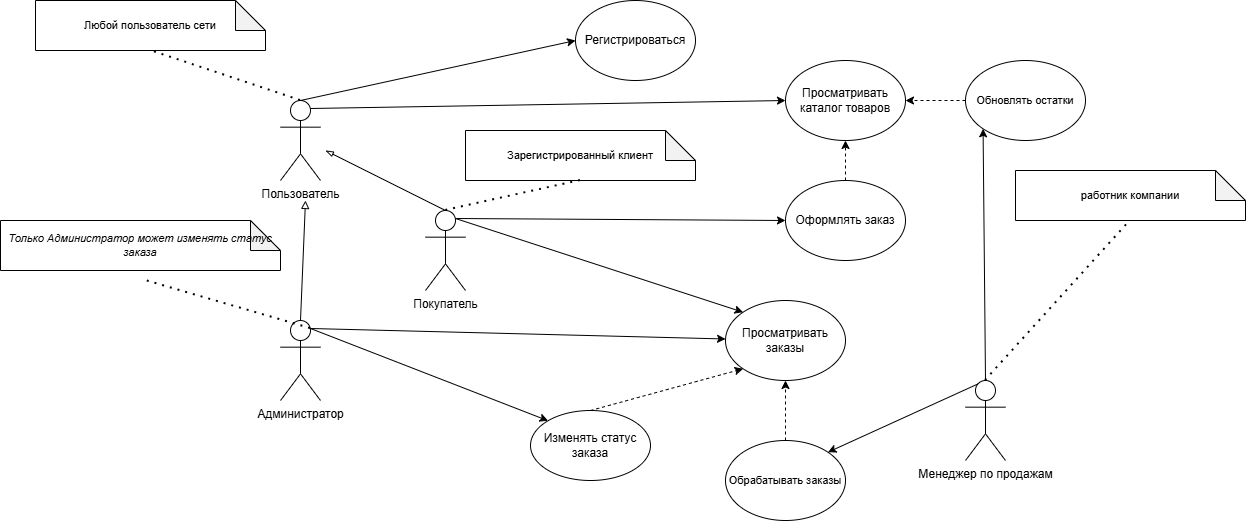

The diagram above was exported from draw.io. Its source (the exported page's mxGraphModel, read from the mxfile embedded in the PNG):
<mxGraphModel dx="2426" dy="618" grid="1" gridSize="10" guides="1" tooltips="1" connect="1" arrows="1" fold="1" page="1" pageScale="1" pageWidth="1600" pageHeight="1100" math="0" shadow="0">
  <root>
    <mxCell id="0" />
    <mxCell id="1" parent="0" />
    <mxCell id="actor-client" parent="1" style="shape=umlActor;verticalLabelPosition=bottom;verticalAlign=top;html=1;outlineConnect=0;" value="Пользователь" vertex="1">
      <mxGeometry height="80" width="40" x="175" y="110" as="geometry" />
    </mxCell>
    <mxCell id="actor-regclient" parent="1" style="shape=umlActor;verticalLabelPosition=bottom;verticalAlign=top;html=1;outlineConnect=0;" value="Покупатель" vertex="1">
      <mxGeometry height="80" width="40" x="320" y="220" as="geometry" />
    </mxCell>
    <mxCell id="O_r75soiVaoi1oP7vt5d-28" edge="1" parent="1" source="actor-manager" style="edgeStyle=none;shape=connector;rounded=0;orthogonalLoop=1;jettySize=auto;html=1;exitX=0.5;exitY=0;exitDx=0;exitDy=0;exitPerimeter=0;entryX=1;entryY=0;entryDx=0;entryDy=0;strokeColor=default;align=center;verticalAlign=middle;fontFamily=Helvetica;fontSize=11;fontColor=default;labelBackgroundColor=default;endArrow=classic;" target="O_r75soiVaoi1oP7vt5d-27">
      <mxGeometry relative="1" as="geometry" />
    </mxCell>
    <mxCell id="actor-manager" parent="1" style="shape=umlActor;verticalLabelPosition=bottom;verticalAlign=top;html=1;outlineConnect=0;" value="Менеджер по продажам" vertex="1">
      <mxGeometry height="80" width="40" x="860" y="390" as="geometry" />
    </mxCell>
    <mxCell id="O_r75soiVaoi1oP7vt5d-24" edge="1" parent="1" source="actor-admin" style="rounded=0;orthogonalLoop=1;jettySize=auto;html=1;exitX=0.75;exitY=0.1;exitDx=0;exitDy=0;exitPerimeter=0;" target="O_r75soiVaoi1oP7vt5d-21">
      <mxGeometry relative="1" as="geometry" />
    </mxCell>
    <mxCell id="actor-admin" parent="1" style="shape=umlActor;verticalLabelPosition=bottom;verticalAlign=top;html=1;outlineConnect=0;" value="Администратор" vertex="1">
      <mxGeometry height="80" width="40" x="175" y="330" as="geometry" />
    </mxCell>
    <mxCell id="note-admin-only" parent="1" style="shape=note;whiteSpace=wrap;html=1;backgroundOutline=1;darkOpacity=0.05;align=center;fontStyle=2;fontSize=11;" value="Только Администратор может изменять статус заказа" vertex="1">
      <mxGeometry height="50" width="280" x="-105" y="230" as="geometry" />
    </mxCell>
    <mxCell id="O_r75soiVaoi1oP7vt5d-1" edge="1" parent="1" source="actor-client" style="endArrow=none;dashed=1;html=1;dashPattern=1 3;strokeWidth=2;rounded=0;exitX=0.5;exitY=0;exitDx=0;exitDy=0;exitPerimeter=0;entryX=0.5;entryY=1;entryDx=0;entryDy=0;entryPerimeter=0;" target="O_r75soiVaoi1oP7vt5d-2" value="">
      <mxGeometry height="50" relative="1" width="50" as="geometry">
        <mxPoint x="390" y="150" as="sourcePoint" />
        <mxPoint x="350" y="120" as="targetPoint" />
      </mxGeometry>
    </mxCell>
    <mxCell id="O_r75soiVaoi1oP7vt5d-2" parent="1" style="shape=note;whiteSpace=wrap;html=1;backgroundOutline=1;darkOpacity=0.05;align=center;fontStyle=2;fontSize=11;" value="&lt;span style=&quot;font-style: normal;&quot;&gt;Любой пользователь сети&lt;/span&gt;" vertex="1">
      <mxGeometry height="50" width="230" x="-70" y="10" as="geometry" />
    </mxCell>
    <mxCell id="O_r75soiVaoi1oP7vt5d-3" parent="1" style="shape=note;whiteSpace=wrap;html=1;backgroundOutline=1;darkOpacity=0.05;align=center;fontStyle=2;fontSize=11;" value="&lt;span style=&quot;font-style: normal;&quot;&gt;Зарегистрированный клиент&lt;/span&gt;" vertex="1">
      <mxGeometry height="50" width="230" x="360" y="140" as="geometry" />
    </mxCell>
    <mxCell id="O_r75soiVaoi1oP7vt5d-4" edge="1" parent="1" source="O_r75soiVaoi1oP7vt5d-3" style="endArrow=none;dashed=1;html=1;dashPattern=1 3;strokeWidth=2;rounded=0;entryX=0.5;entryY=0;entryDx=0;entryDy=0;entryPerimeter=0;exitX=0.5;exitY=1;exitDx=0;exitDy=0;exitPerimeter=0;" target="actor-regclient" value="">
      <mxGeometry height="50" relative="1" width="50" as="geometry">
        <mxPoint x="440" y="430" as="sourcePoint" />
        <mxPoint x="440" y="390" as="targetPoint" />
      </mxGeometry>
    </mxCell>
    <mxCell id="O_r75soiVaoi1oP7vt5d-5" edge="1" parent="1" source="O_r75soiVaoi1oP7vt5d-3" style="edgeStyle=orthogonalEdgeStyle;rounded=0;orthogonalLoop=1;jettySize=auto;html=1;exitX=0.5;exitY=1;exitDx=0;exitDy=0;exitPerimeter=0;" target="O_r75soiVaoi1oP7vt5d-3">
      <mxGeometry relative="1" as="geometry" />
    </mxCell>
    <mxCell id="O_r75soiVaoi1oP7vt5d-7" edge="1" parent="1" source="actor-regclient" style="endArrow=blockThin;html=1;rounded=0;endFill=0;exitX=0.5;exitY=0;exitDx=0;exitDy=0;exitPerimeter=0;" value="">
      <mxGeometry height="50" relative="1" width="50" as="geometry">
        <mxPoint x="430" y="310" as="sourcePoint" />
        <mxPoint x="220" y="160" as="targetPoint" />
      </mxGeometry>
    </mxCell>
    <mxCell id="O_r75soiVaoi1oP7vt5d-8" edge="1" parent="1" source="actor-admin" style="endArrow=block;html=1;rounded=0;endFill=0;exitX=0.5;exitY=0;exitDx=0;exitDy=0;exitPerimeter=0;" value="">
      <mxGeometry height="50" relative="1" width="50" as="geometry">
        <mxPoint x="150" y="600" as="sourcePoint" />
        <mxPoint x="200" y="210" as="targetPoint" />
      </mxGeometry>
    </mxCell>
    <mxCell id="O_r75soiVaoi1oP7vt5d-9" parent="1" style="ellipse;whiteSpace=wrap;html=1;" value="Регистрироваться" vertex="1">
      <mxGeometry height="80" width="120" x="470" y="10" as="geometry" />
    </mxCell>
    <mxCell id="O_r75soiVaoi1oP7vt5d-10" parent="1" style="ellipse;whiteSpace=wrap;html=1;" value="Просматривать каталог товаров" vertex="1">
      <mxGeometry height="80" width="120" x="680" y="70" as="geometry" />
    </mxCell>
    <mxCell id="O_r75soiVaoi1oP7vt5d-12" edge="1" parent="1" source="actor-client" style="endArrow=classic;html=1;rounded=0;entryX=0;entryY=0.5;entryDx=0;entryDy=0;exitX=0.75;exitY=0.1;exitDx=0;exitDy=0;exitPerimeter=0;" target="O_r75soiVaoi1oP7vt5d-10" value="">
      <mxGeometry height="50" relative="1" width="50" as="geometry">
        <mxPoint x="450" y="200" as="sourcePoint" />
        <mxPoint x="490" y="120" as="targetPoint" />
      </mxGeometry>
    </mxCell>
    <mxCell id="O_r75soiVaoi1oP7vt5d-13" edge="1" parent="1" source="actor-client" style="endArrow=classic;html=1;rounded=0;entryX=0;entryY=0.5;entryDx=0;entryDy=0;exitX=0.5;exitY=0;exitDx=0;exitDy=0;exitPerimeter=0;" target="O_r75soiVaoi1oP7vt5d-9" value="">
      <mxGeometry height="50" relative="1" width="50" as="geometry">
        <mxPoint x="440" y="200" as="sourcePoint" />
        <mxPoint x="490" y="150" as="targetPoint" />
      </mxGeometry>
    </mxCell>
    <mxCell id="O_r75soiVaoi1oP7vt5d-25" edge="1" parent="1" source="O_r75soiVaoi1oP7vt5d-14" style="rounded=0;orthogonalLoop=1;jettySize=auto;html=1;exitX=0.5;exitY=0;exitDx=0;exitDy=0;entryX=0;entryY=1;entryDx=0;entryDy=0;dashed=1;" target="O_r75soiVaoi1oP7vt5d-21">
      <mxGeometry relative="1" as="geometry" />
    </mxCell>
    <mxCell id="O_r75soiVaoi1oP7vt5d-14" parent="1" style="ellipse;whiteSpace=wrap;html=1;" value="Изменять статус заказа" vertex="1">
      <mxGeometry height="70" width="120" x="425" y="420" as="geometry" />
    </mxCell>
    <mxCell id="O_r75soiVaoi1oP7vt5d-16" edge="1" parent="1" source="actor-admin" style="endArrow=classic;html=1;rounded=0;entryX=0;entryY=0;entryDx=0;entryDy=0;exitX=0.75;exitY=0.1;exitDx=0;exitDy=0;exitPerimeter=0;" target="O_r75soiVaoi1oP7vt5d-14" value="">
      <mxGeometry height="50" relative="1" width="50" as="geometry">
        <mxPoint x="190" y="660" as="sourcePoint" />
        <mxPoint x="240" y="610" as="targetPoint" />
      </mxGeometry>
    </mxCell>
    <mxCell id="O_r75soiVaoi1oP7vt5d-18" edge="1" parent="1" source="actor-admin" style="endArrow=none;dashed=1;html=1;dashPattern=1 3;strokeWidth=2;rounded=0;exitX=0.75;exitY=0.1;exitDx=0;exitDy=0;exitPerimeter=0;" value="">
      <mxGeometry height="50" relative="1" width="50" as="geometry">
        <mxPoint x="190" y="650" as="sourcePoint" />
        <mxPoint x="40" y="290" as="targetPoint" />
      </mxGeometry>
    </mxCell>
    <mxCell id="O_r75soiVaoi1oP7vt5d-32" edge="1" parent="1" source="O_r75soiVaoi1oP7vt5d-19" style="edgeStyle=none;shape=connector;rounded=0;orthogonalLoop=1;jettySize=auto;html=1;exitX=0.5;exitY=0;exitDx=0;exitDy=0;entryX=0.5;entryY=1;entryDx=0;entryDy=0;strokeColor=default;align=center;verticalAlign=middle;fontFamily=Helvetica;fontSize=11;fontColor=default;labelBackgroundColor=default;endArrow=classic;dashed=1;" target="O_r75soiVaoi1oP7vt5d-10">
      <mxGeometry relative="1" as="geometry" />
    </mxCell>
    <mxCell id="O_r75soiVaoi1oP7vt5d-19" parent="1" style="ellipse;whiteSpace=wrap;html=1;" value="Оформлять заказ" vertex="1">
      <mxGeometry height="80" width="120" x="680" y="190" as="geometry" />
    </mxCell>
    <mxCell id="O_r75soiVaoi1oP7vt5d-20" edge="1" parent="1" source="actor-regclient" style="endArrow=classic;html=1;rounded=0;entryX=0;entryY=0.5;entryDx=0;entryDy=0;exitX=0.75;exitY=0.1;exitDx=0;exitDy=0;exitPerimeter=0;" target="O_r75soiVaoi1oP7vt5d-19" value="">
      <mxGeometry height="50" relative="1" width="50" as="geometry">
        <mxPoint x="500" y="400" as="sourcePoint" />
        <mxPoint x="550" y="350" as="targetPoint" />
      </mxGeometry>
    </mxCell>
    <mxCell id="O_r75soiVaoi1oP7vt5d-21" parent="1" style="ellipse;whiteSpace=wrap;html=1;" value="Просматривать заказы" vertex="1">
      <mxGeometry height="80" width="120" x="620" y="310" as="geometry" />
    </mxCell>
    <mxCell id="O_r75soiVaoi1oP7vt5d-22" edge="1" parent="1" source="actor-regclient" style="endArrow=classic;html=1;rounded=0;entryX=0;entryY=0;entryDx=0;entryDy=0;exitX=0.75;exitY=0.1;exitDx=0;exitDy=0;exitPerimeter=0;" target="O_r75soiVaoi1oP7vt5d-21" value="">
      <mxGeometry height="50" relative="1" width="50" as="geometry">
        <mxPoint x="500" y="400" as="sourcePoint" />
        <mxPoint x="550" y="350" as="targetPoint" />
      </mxGeometry>
    </mxCell>
    <mxCell id="O_r75soiVaoi1oP7vt5d-33" edge="1" parent="1" source="O_r75soiVaoi1oP7vt5d-26" style="edgeStyle=none;shape=connector;rounded=0;orthogonalLoop=1;jettySize=auto;html=1;exitX=0;exitY=0.5;exitDx=0;exitDy=0;strokeColor=default;align=center;verticalAlign=middle;fontFamily=Helvetica;fontSize=11;fontColor=default;labelBackgroundColor=default;endArrow=classic;dashed=1;entryX=1;entryY=0.5;entryDx=0;entryDy=0;" target="O_r75soiVaoi1oP7vt5d-10">
      <mxGeometry relative="1" as="geometry">
        <Array as="points" />
        <mxPoint x="790" y="100" as="targetPoint" />
      </mxGeometry>
    </mxCell>
    <mxCell id="O_r75soiVaoi1oP7vt5d-26" parent="1" style="ellipse;whiteSpace=wrap;html=1;fontFamily=Helvetica;fontSize=11;fontColor=default;labelBackgroundColor=default;" value="Обновлять остатки" vertex="1">
      <mxGeometry height="80" width="120" x="860" y="70" as="geometry" />
    </mxCell>
    <mxCell id="O_r75soiVaoi1oP7vt5d-30" edge="1" parent="1" source="O_r75soiVaoi1oP7vt5d-27" style="edgeStyle=none;shape=connector;rounded=0;orthogonalLoop=1;jettySize=auto;html=1;exitX=0.5;exitY=0;exitDx=0;exitDy=0;entryX=0.5;entryY=1;entryDx=0;entryDy=0;strokeColor=default;align=center;verticalAlign=middle;fontFamily=Helvetica;fontSize=11;fontColor=default;labelBackgroundColor=default;endArrow=classic;dashed=1;" target="O_r75soiVaoi1oP7vt5d-21">
      <mxGeometry relative="1" as="geometry" />
    </mxCell>
    <mxCell id="O_r75soiVaoi1oP7vt5d-27" parent="1" style="ellipse;whiteSpace=wrap;html=1;fontFamily=Helvetica;fontSize=11;fontColor=default;labelBackgroundColor=default;" value="Обрабатывать заказы" vertex="1">
      <mxGeometry height="80" width="120" x="620" y="450" as="geometry" />
    </mxCell>
    <mxCell id="O_r75soiVaoi1oP7vt5d-29" edge="1" parent="1" source="actor-manager" style="endArrow=classic;html=1;rounded=0;strokeColor=default;align=center;verticalAlign=middle;fontFamily=Helvetica;fontSize=11;fontColor=default;labelBackgroundColor=default;exitX=0.5;exitY=0;exitDx=0;exitDy=0;exitPerimeter=0;entryX=0;entryY=1;entryDx=0;entryDy=0;" target="O_r75soiVaoi1oP7vt5d-26" value="">
      <mxGeometry height="50" relative="1" width="50" as="geometry">
        <mxPoint x="1100" y="430" as="sourcePoint" />
        <mxPoint x="1090" y="80" as="targetPoint" />
      </mxGeometry>
    </mxCell>
    <mxCell id="O_r75soiVaoi1oP7vt5d-34" parent="1" style="shape=note;whiteSpace=wrap;html=1;backgroundOutline=1;darkOpacity=0.05;align=center;fontStyle=2;fontSize=11;" value="&lt;span style=&quot;font-style: normal;&quot;&gt;работник компании&lt;/span&gt;" vertex="1">
      <mxGeometry height="50" width="230" x="910" y="180" as="geometry" />
    </mxCell>
    <mxCell id="O_r75soiVaoi1oP7vt5d-35" edge="1" parent="1" source="actor-manager" style="endArrow=none;dashed=1;html=1;dashPattern=1 3;strokeWidth=2;rounded=0;strokeColor=default;align=center;verticalAlign=middle;fontFamily=Helvetica;fontSize=11;fontColor=default;labelBackgroundColor=default;entryX=0.5;entryY=1;entryDx=0;entryDy=0;entryPerimeter=0;exitX=0.5;exitY=0;exitDx=0;exitDy=0;exitPerimeter=0;" target="O_r75soiVaoi1oP7vt5d-34" value="">
      <mxGeometry height="50" relative="1" width="50" as="geometry">
        <mxPoint x="1110" y="320" as="sourcePoint" />
        <mxPoint x="1160" y="270" as="targetPoint" />
      </mxGeometry>
    </mxCell>
  </root>
</mxGraphModel>